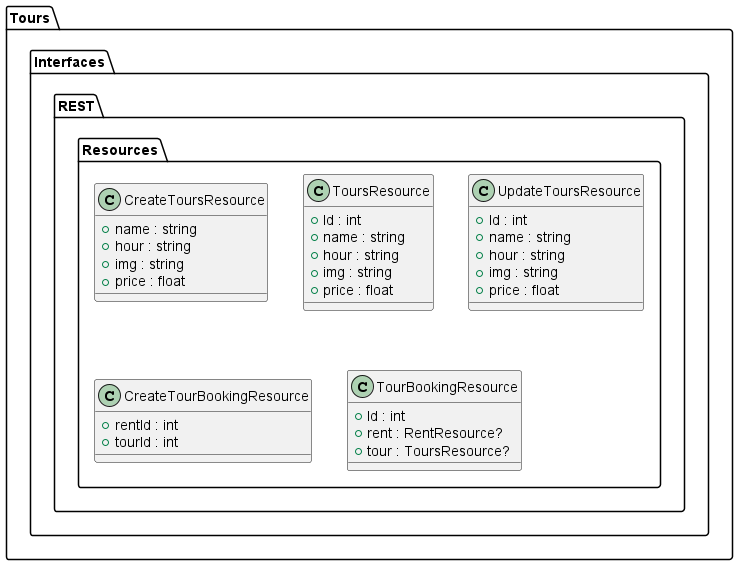

The diagram above was rendered by PlantUML. Its source (embedded in the PNG):
@startuml "SafeCycleCD - Backend"

package "Tours" {
    package "Interfaces" {
        package "REST" {
            package "Resources" {
                class CreateToursResource {
                    + name : string
                    + hour : string
                    + img : string 
                    + price : float 
                }
                class ToursResource {
                    + Id : int
                    + name : string
                    + hour : string
                    + img : string 
                    + price : float 
                }
                class UpdateToursResource {
                    + Id : int
                    + name : string
                    + hour : string
                    + img : string 
                    + price : float 
                }
                class CreateTourBookingResource {
                    + rentId : int
                    + tourId : int 
                }
                class TourBookingResource {
                    + Id : int 
                    + rent : RentResource?
                    + tour : ToursResource?
                }
              
            }
 
}

@enduml